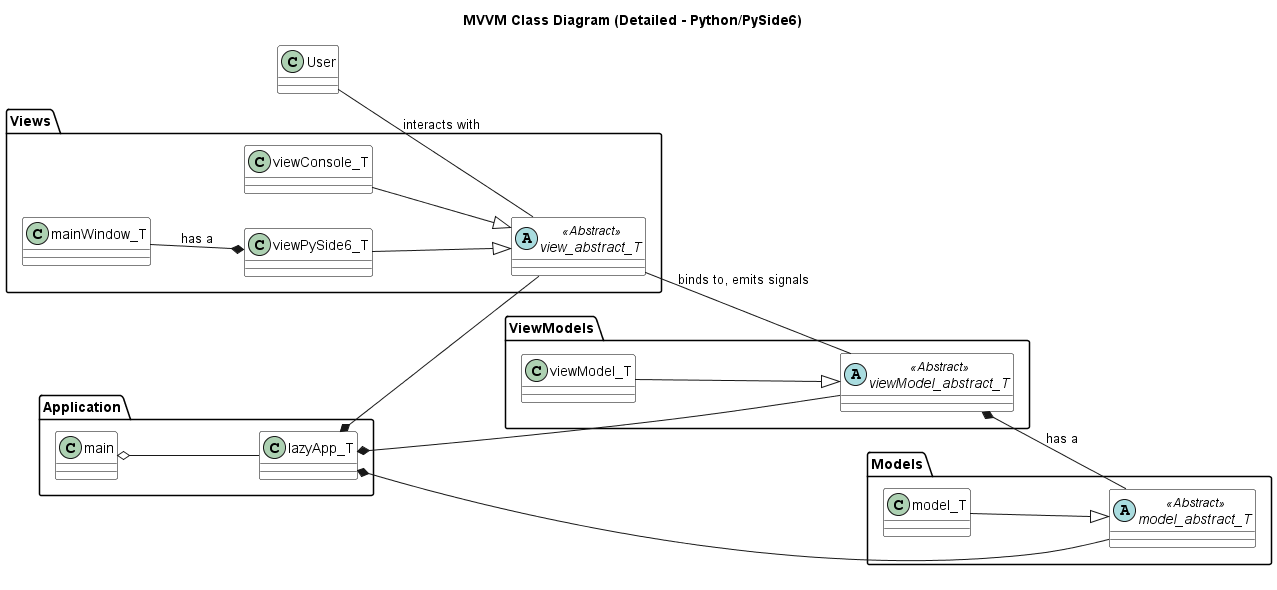

The diagram above was rendered by PlantUML. Its source (embedded in the PNG):
@startuml MVVM Class Diagram
title **MVVM Class Diagram (Detailed - Python/PySide6)**

left to right direction

class User {
}

package "Views" {
    abstract view_abstract_T <<Abstract>>
    class viewPySide6_T
    class viewConsole_T
    class mainWindow_T
    viewPySide6_T --|> view_abstract_T
    viewConsole_T --|> view_abstract_T
    mainWindow_T --* viewPySide6_T : has a
}

package "ViewModels" {
    abstract viewModel_abstract_T <<Abstract>>
    class viewModel_T
    viewModel_T --|> viewModel_abstract_T
}

package "Models" {
    abstract model_abstract_T <<Abstract>>
    class model_T
    model_T --|> model_abstract_T
}

package "Application" {
    class lazyApp_T
    class main
    lazyApp_T *-- view_abstract_T
    lazyApp_T *-- viewModel_abstract_T
    lazyApp_T *-- model_abstract_T
    main o-- lazyApp_T
}

User -- view_abstract_T : interacts with
view_abstract_T -- viewModel_abstract_T : binds to, emits signals
viewModel_abstract_T *-- model_abstract_T : has a


skinparam class {
    BackgroundColor White
    BorderColor Black
}
skinparam abstract{
    BackgroundColor LightGray
    BorderColor Black
    FontStyle italic
}

@enduml